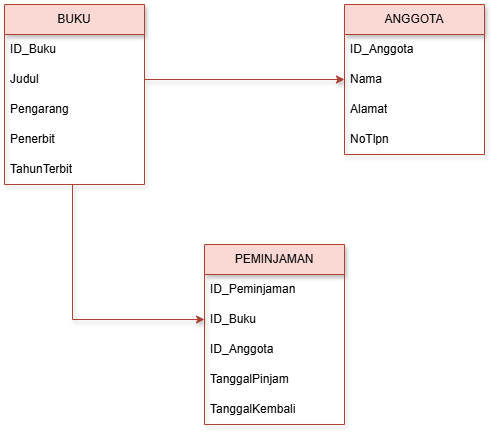

The diagram above was exported from draw.io. Its source (the exported page's mxGraphModel, read from the mxfile embedded in the PNG):
<mxGraphModel dx="786" dy="407" grid="1" gridSize="10" guides="1" tooltips="1" connect="1" arrows="1" fold="1" page="1" pageScale="1" pageWidth="850" pageHeight="1100" math="0" shadow="0">
  <root>
    <mxCell id="0" />
    <mxCell id="1" parent="0" />
    <mxCell id="eksYOc98sr-jxic8YvMP-1" value="BUKU" style="swimlane;fontStyle=0;childLayout=stackLayout;horizontal=1;startSize=30;horizontalStack=0;resizeParent=1;resizeParentMax=0;resizeLast=0;collapsible=1;marginBottom=0;whiteSpace=wrap;html=1;shadow=1;fillColor=#fad9d5;strokeColor=#ae4132;" parent="1" vertex="1">
      <mxGeometry x="80" y="40" width="140" height="180" as="geometry" />
    </mxCell>
    <mxCell id="eksYOc98sr-jxic8YvMP-2" value="ID_Buku" style="text;strokeColor=none;fillColor=none;align=left;verticalAlign=middle;spacingLeft=4;spacingRight=4;overflow=hidden;points=[[0,0.5],[1,0.5]];portConstraint=eastwest;rotatable=0;whiteSpace=wrap;html=1;" parent="eksYOc98sr-jxic8YvMP-1" vertex="1">
      <mxGeometry y="30" width="140" height="30" as="geometry" />
    </mxCell>
    <mxCell id="eksYOc98sr-jxic8YvMP-3" value="Judul" style="text;strokeColor=none;fillColor=none;align=left;verticalAlign=middle;spacingLeft=4;spacingRight=4;overflow=hidden;points=[[0,0.5],[1,0.5]];portConstraint=eastwest;rotatable=0;whiteSpace=wrap;html=1;" parent="eksYOc98sr-jxic8YvMP-1" vertex="1">
      <mxGeometry y="60" width="140" height="30" as="geometry" />
    </mxCell>
    <mxCell id="eksYOc98sr-jxic8YvMP-4" value="Pengarang" style="text;strokeColor=none;fillColor=none;align=left;verticalAlign=middle;spacingLeft=4;spacingRight=4;overflow=hidden;points=[[0,0.5],[1,0.5]];portConstraint=eastwest;rotatable=0;whiteSpace=wrap;html=1;shadow=0;" parent="eksYOc98sr-jxic8YvMP-1" vertex="1">
      <mxGeometry y="90" width="140" height="30" as="geometry" />
    </mxCell>
    <mxCell id="eksYOc98sr-jxic8YvMP-13" value="Penerbit" style="text;strokeColor=none;fillColor=none;align=left;verticalAlign=middle;spacingLeft=4;spacingRight=4;overflow=hidden;points=[[0,0.5],[1,0.5]];portConstraint=eastwest;rotatable=0;whiteSpace=wrap;html=1;" parent="eksYOc98sr-jxic8YvMP-1" vertex="1">
      <mxGeometry y="120" width="140" height="30" as="geometry" />
    </mxCell>
    <mxCell id="eksYOc98sr-jxic8YvMP-14" value="TahunTerbit" style="text;strokeColor=none;fillColor=none;align=left;verticalAlign=middle;spacingLeft=4;spacingRight=4;overflow=hidden;points=[[0,0.5],[1,0.5]];portConstraint=eastwest;rotatable=0;whiteSpace=wrap;html=1;" parent="eksYOc98sr-jxic8YvMP-1" vertex="1">
      <mxGeometry y="150" width="140" height="30" as="geometry" />
    </mxCell>
    <mxCell id="eksYOc98sr-jxic8YvMP-5" value="ANGGOTA" style="swimlane;fontStyle=0;childLayout=stackLayout;horizontal=1;startSize=30;horizontalStack=0;resizeParent=1;resizeParentMax=0;resizeLast=0;collapsible=1;marginBottom=0;whiteSpace=wrap;html=1;shadow=1;fillColor=#fad9d5;strokeColor=#ae4132;" parent="1" vertex="1">
      <mxGeometry x="420" y="40" width="140" height="150" as="geometry" />
    </mxCell>
    <mxCell id="eksYOc98sr-jxic8YvMP-6" value="ID_Anggota" style="text;strokeColor=none;fillColor=none;align=left;verticalAlign=middle;spacingLeft=4;spacingRight=4;overflow=hidden;points=[[0,0.5],[1,0.5]];portConstraint=eastwest;rotatable=0;whiteSpace=wrap;html=1;" parent="eksYOc98sr-jxic8YvMP-5" vertex="1">
      <mxGeometry y="30" width="140" height="30" as="geometry" />
    </mxCell>
    <mxCell id="eksYOc98sr-jxic8YvMP-7" value="Nama" style="text;strokeColor=none;fillColor=none;align=left;verticalAlign=middle;spacingLeft=4;spacingRight=4;overflow=hidden;points=[[0,0.5],[1,0.5]];portConstraint=eastwest;rotatable=0;whiteSpace=wrap;html=1;" parent="eksYOc98sr-jxic8YvMP-5" vertex="1">
      <mxGeometry y="60" width="140" height="30" as="geometry" />
    </mxCell>
    <mxCell id="eksYOc98sr-jxic8YvMP-8" value="Alamat" style="text;strokeColor=none;fillColor=none;align=left;verticalAlign=middle;spacingLeft=4;spacingRight=4;overflow=hidden;points=[[0,0.5],[1,0.5]];portConstraint=eastwest;rotatable=0;whiteSpace=wrap;html=1;" parent="eksYOc98sr-jxic8YvMP-5" vertex="1">
      <mxGeometry y="90" width="140" height="30" as="geometry" />
    </mxCell>
    <mxCell id="eksYOc98sr-jxic8YvMP-15" value="NoTlpn" style="text;strokeColor=none;fillColor=none;align=left;verticalAlign=middle;spacingLeft=4;spacingRight=4;overflow=hidden;points=[[0,0.5],[1,0.5]];portConstraint=eastwest;rotatable=0;whiteSpace=wrap;html=1;" parent="eksYOc98sr-jxic8YvMP-5" vertex="1">
      <mxGeometry y="120" width="140" height="30" as="geometry" />
    </mxCell>
    <mxCell id="eksYOc98sr-jxic8YvMP-9" value="PEMINJAMAN" style="swimlane;fontStyle=0;childLayout=stackLayout;horizontal=1;startSize=30;horizontalStack=0;resizeParent=1;resizeParentMax=0;resizeLast=0;collapsible=1;marginBottom=0;whiteSpace=wrap;html=1;shadow=1;fillColor=#fad9d5;strokeColor=#ae4132;" parent="1" vertex="1">
      <mxGeometry x="280" y="280" width="140" height="180" as="geometry" />
    </mxCell>
    <mxCell id="eksYOc98sr-jxic8YvMP-10" value="ID_Peminjaman" style="text;strokeColor=none;fillColor=none;align=left;verticalAlign=middle;spacingLeft=4;spacingRight=4;overflow=hidden;points=[[0,0.5],[1,0.5]];portConstraint=eastwest;rotatable=0;whiteSpace=wrap;html=1;" parent="eksYOc98sr-jxic8YvMP-9" vertex="1">
      <mxGeometry y="30" width="140" height="30" as="geometry" />
    </mxCell>
    <mxCell id="eksYOc98sr-jxic8YvMP-11" value="ID_Buku" style="text;strokeColor=none;fillColor=none;align=left;verticalAlign=middle;spacingLeft=4;spacingRight=4;overflow=hidden;points=[[0,0.5],[1,0.5]];portConstraint=eastwest;rotatable=0;whiteSpace=wrap;html=1;" parent="eksYOc98sr-jxic8YvMP-9" vertex="1">
      <mxGeometry y="60" width="140" height="30" as="geometry" />
    </mxCell>
    <mxCell id="eksYOc98sr-jxic8YvMP-12" value="ID_Anggota" style="text;strokeColor=none;fillColor=none;align=left;verticalAlign=middle;spacingLeft=4;spacingRight=4;overflow=hidden;points=[[0,0.5],[1,0.5]];portConstraint=eastwest;rotatable=0;whiteSpace=wrap;html=1;" parent="eksYOc98sr-jxic8YvMP-9" vertex="1">
      <mxGeometry y="90" width="140" height="30" as="geometry" />
    </mxCell>
    <mxCell id="eksYOc98sr-jxic8YvMP-16" value="TanggalPinjam" style="text;strokeColor=none;fillColor=none;align=left;verticalAlign=middle;spacingLeft=4;spacingRight=4;overflow=hidden;points=[[0,0.5],[1,0.5]];portConstraint=eastwest;rotatable=0;whiteSpace=wrap;html=1;" parent="eksYOc98sr-jxic8YvMP-9" vertex="1">
      <mxGeometry y="120" width="140" height="30" as="geometry" />
    </mxCell>
    <mxCell id="eksYOc98sr-jxic8YvMP-17" value="TanggalKembali" style="text;strokeColor=none;fillColor=none;align=left;verticalAlign=middle;spacingLeft=4;spacingRight=4;overflow=hidden;points=[[0,0.5],[1,0.5]];portConstraint=eastwest;rotatable=0;whiteSpace=wrap;html=1;" parent="eksYOc98sr-jxic8YvMP-9" vertex="1">
      <mxGeometry y="150" width="140" height="30" as="geometry" />
    </mxCell>
    <mxCell id="eksYOc98sr-jxic8YvMP-20" style="edgeStyle=none;rounded=0;orthogonalLoop=1;jettySize=auto;html=1;exitX=1;exitY=0.5;exitDx=0;exitDy=0;entryX=0;entryY=0.5;entryDx=0;entryDy=0;shadow=1;fillColor=#fad9d5;strokeColor=#ae4132;" parent="1" source="eksYOc98sr-jxic8YvMP-3" target="eksYOc98sr-jxic8YvMP-7" edge="1">
      <mxGeometry relative="1" as="geometry" />
    </mxCell>
    <mxCell id="eksYOc98sr-jxic8YvMP-22" value="" style="endArrow=classic;html=1;rounded=0;entryX=0;entryY=0.5;entryDx=0;entryDy=0;shadow=1;fillColor=#fad9d5;strokeColor=#ae4132;" parent="1" target="eksYOc98sr-jxic8YvMP-11" edge="1">
      <mxGeometry width="50" height="50" relative="1" as="geometry">
        <mxPoint x="148" y="220" as="sourcePoint" />
        <mxPoint x="270" y="360" as="targetPoint" />
        <Array as="points">
          <mxPoint x="148" y="355" />
        </Array>
      </mxGeometry>
    </mxCell>
  </root>
</mxGraphModel>